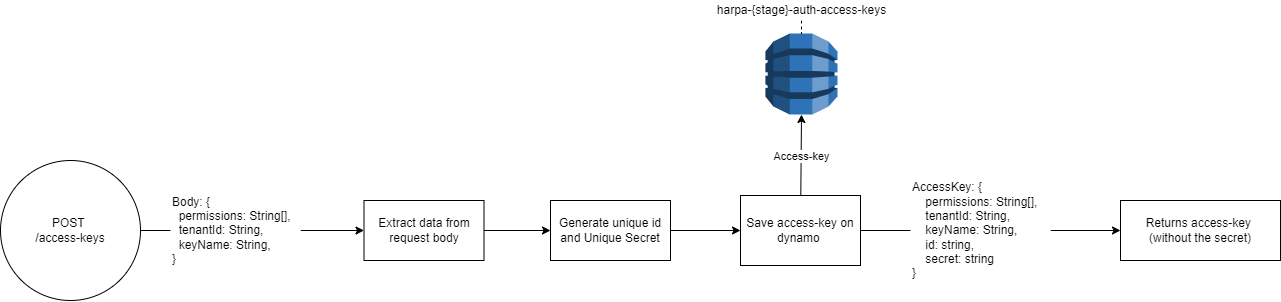

The diagram above was exported from draw.io. Its source (the exported page's mxGraphModel, read from the mxfile embedded in the PNG):
<mxGraphModel dx="1835" dy="1587" grid="1" gridSize="10" guides="1" tooltips="1" connect="1" arrows="1" fold="1" page="1" pageScale="1" pageWidth="827" pageHeight="1169" math="0" shadow="0">
  <root>
    <mxCell id="0" />
    <mxCell id="1" parent="0" />
    <mxCell id="24" style="edgeStyle=none;html=1;entryX=0;entryY=0.5;entryDx=0;entryDy=0;endArrow=classic;endFill=1;startArrow=none;" edge="1" parent="1" source="6" target="7">
      <mxGeometry relative="1" as="geometry" />
    </mxCell>
    <mxCell id="3" value="POST &lt;br&gt;/access-keys" style="ellipse;whiteSpace=wrap;html=1;aspect=fixed;" parent="1" vertex="1">
      <mxGeometry x="-10" y="50" width="140" height="140" as="geometry" />
    </mxCell>
    <mxCell id="9" value="" style="edgeStyle=none;html=1;" parent="1" source="7" target="8" edge="1">
      <mxGeometry relative="1" as="geometry" />
    </mxCell>
    <mxCell id="7" value="Extract data from request body" style="rounded=0;whiteSpace=wrap;html=1;" parent="1" vertex="1">
      <mxGeometry x="353.5" y="90" width="120" height="60" as="geometry" />
    </mxCell>
    <mxCell id="11" value="" style="edgeStyle=none;html=1;" parent="1" source="8" target="10" edge="1">
      <mxGeometry relative="1" as="geometry" />
    </mxCell>
    <mxCell id="8" value="Generate unique id and Unique Secret" style="whiteSpace=wrap;html=1;rounded=0;" parent="1" vertex="1">
      <mxGeometry x="540" y="90" width="120" height="60" as="geometry" />
    </mxCell>
    <mxCell id="13" value="Access-key" style="edgeStyle=none;html=1;entryX=0.5;entryY=1;entryDx=0;entryDy=0;entryPerimeter=0;" parent="1" source="10" target="12" edge="1">
      <mxGeometry x="-0.0259" relative="1" as="geometry">
        <mxPoint as="offset" />
      </mxGeometry>
    </mxCell>
    <mxCell id="16" value="" style="edgeStyle=none;html=1;startArrow=none;" parent="1" source="14" target="15" edge="1">
      <mxGeometry relative="1" as="geometry" />
    </mxCell>
    <mxCell id="10" value="Save access-key on dynamo&amp;nbsp;" style="whiteSpace=wrap;html=1;rounded=0;" parent="1" vertex="1">
      <mxGeometry x="730" y="85" width="120" height="70" as="geometry" />
    </mxCell>
    <mxCell id="12" value="" style="outlineConnect=0;dashed=0;verticalLabelPosition=bottom;verticalAlign=top;align=center;html=1;shape=mxgraph.aws3.dynamo_db;fillColor=#2E73B8;gradientColor=none;" parent="1" vertex="1">
      <mxGeometry x="755" y="-77" width="72" height="81" as="geometry" />
    </mxCell>
    <mxCell id="15" value="Returns access-key &lt;br&gt;(without the secret)" style="whiteSpace=wrap;html=1;rounded=0;" parent="1" vertex="1">
      <mxGeometry x="1110" y="90" width="160" height="60" as="geometry" />
    </mxCell>
    <mxCell id="20" style="edgeStyle=none;html=1;entryX=0.5;entryY=0;entryDx=0;entryDy=0;entryPerimeter=0;dashed=1;endArrow=none;endFill=0;" edge="1" parent="1" source="18" target="12">
      <mxGeometry relative="1" as="geometry" />
    </mxCell>
    <mxCell id="18" value="harpa-{stage}-auth-access-keys" style="text;html=1;align=center;verticalAlign=middle;resizable=0;points=[];autosize=1;strokeColor=none;fillColor=default;" vertex="1" parent="1">
      <mxGeometry x="701" y="-110" width="180" height="20" as="geometry" />
    </mxCell>
    <mxCell id="14" value="AccessKey:&amp;nbsp;{ &lt;br&gt;&lt;div&gt;&lt;span&gt;&amp;nbsp; &amp;nbsp; permissions: String[],&lt;/span&gt;&lt;/div&gt;&amp;nbsp; &amp;nbsp; tenantId: String,&lt;br&gt;&amp;nbsp; &amp;nbsp; keyName: String,&lt;br&gt;&amp;nbsp; &amp;nbsp; id: string,&lt;br&gt;&amp;nbsp; &amp;nbsp; secret: string&lt;br&gt;}" style="text;html=1;align=left;verticalAlign=middle;resizable=0;points=[];autosize=1;strokeColor=none;fillColor=default;gradientColor=none;rounded=0;glass=0;shadow=0;arcSize=0;" parent="1" vertex="1">
      <mxGeometry x="900" y="70" width="140" height="100" as="geometry" />
    </mxCell>
    <mxCell id="23" value="" style="edgeStyle=none;html=1;endArrow=none;" edge="1" parent="1" source="10" target="14">
      <mxGeometry relative="1" as="geometry">
        <mxPoint x="850" y="120" as="sourcePoint" />
        <mxPoint x="1080" y="120" as="targetPoint" />
      </mxGeometry>
    </mxCell>
    <mxCell id="6" value="Body:&amp;nbsp;{ &lt;br&gt;&lt;div&gt;&lt;span&gt;&amp;nbsp; permissions: String[],&lt;/span&gt;&lt;/div&gt;&amp;nbsp; tenantId: String,&lt;br&gt;&amp;nbsp; keyName: String,&lt;br&gt;}" style="text;html=1;align=left;verticalAlign=middle;resizable=0;points=[];autosize=1;strokeColor=none;fillColor=default;" parent="1" vertex="1">
      <mxGeometry x="160" y="80" width="130" height="80" as="geometry" />
    </mxCell>
    <mxCell id="25" value="" style="edgeStyle=none;html=1;entryX=0;entryY=0.5;entryDx=0;entryDy=0;endArrow=none;endFill=1;" edge="1" parent="1" source="3" target="6">
      <mxGeometry relative="1" as="geometry">
        <mxPoint x="130" y="120" as="sourcePoint" />
        <mxPoint x="320" y="120" as="targetPoint" />
      </mxGeometry>
    </mxCell>
  </root>
</mxGraphModel>